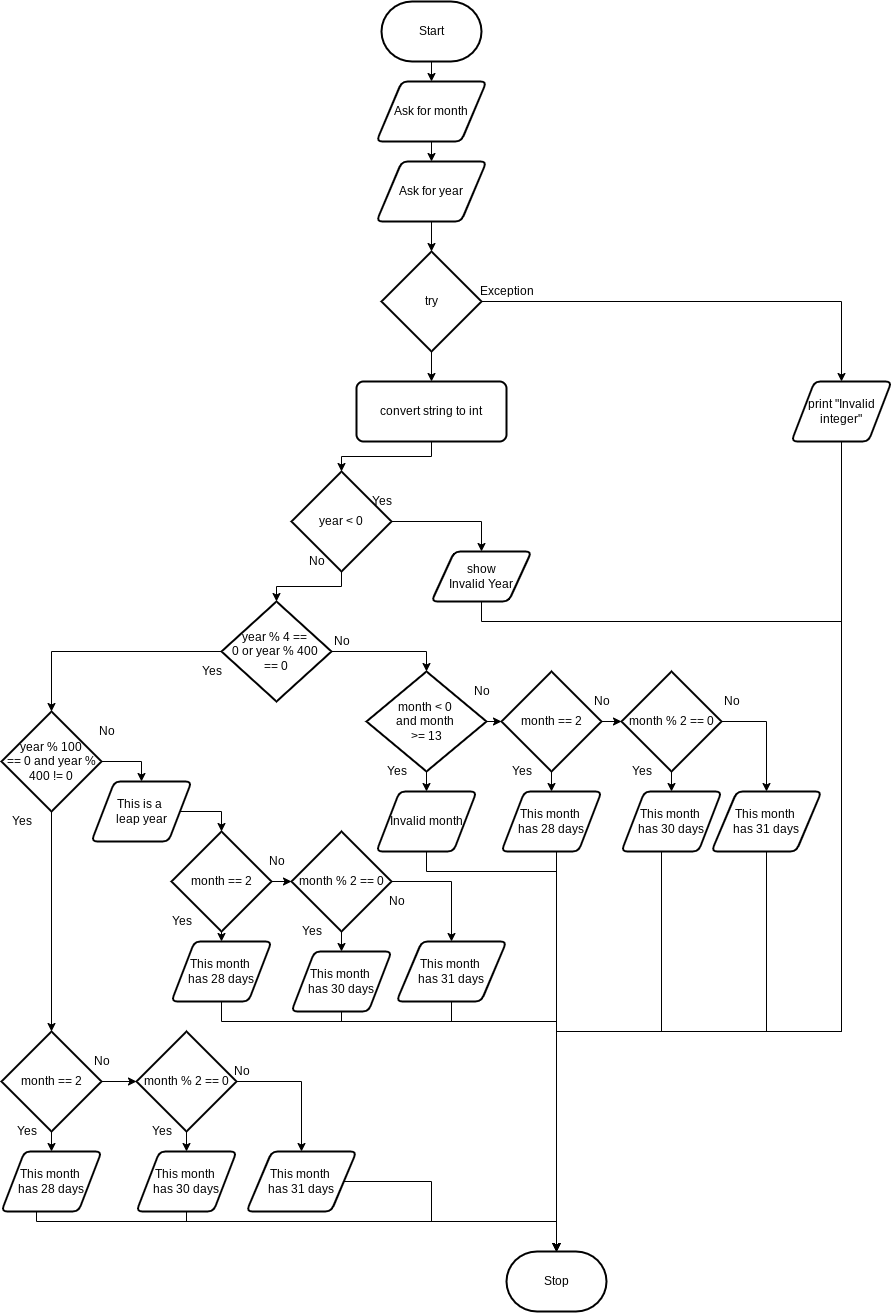

The diagram above was exported from draw.io. Its source (the exported page's mxGraphModel, read from the mxfile embedded in the PNG):
<mxGraphModel dx="1572" dy="1456" grid="1" gridSize="10" guides="1" tooltips="1" connect="1" arrows="1" fold="1" page="1" pageScale="1" pageWidth="850" pageHeight="1100" math="0" shadow="0">
  <root>
    <mxCell id="0" />
    <mxCell id="1" parent="0" />
    <mxCell id="259" style="edgeStyle=none;html=1;entryX=0.5;entryY=0;entryDx=0;entryDy=0;" parent="1" source="219" target="258" edge="1">
      <mxGeometry relative="1" as="geometry" />
    </mxCell>
    <mxCell id="219" value="Start" style="strokeWidth=2;html=1;shape=mxgraph.flowchart.terminator;whiteSpace=wrap;" parent="1" vertex="1">
      <mxGeometry x="380" y="-10" width="100" height="60" as="geometry" />
    </mxCell>
    <mxCell id="220" value="Stop" style="strokeWidth=2;html=1;shape=mxgraph.flowchart.terminator;whiteSpace=wrap;" parent="1" vertex="1">
      <mxGeometry x="505" y="1240" width="100" height="60" as="geometry" />
    </mxCell>
    <mxCell id="221" style="edgeStyle=none;html=1;entryX=0.5;entryY=0;entryDx=0;entryDy=0;entryPerimeter=0;" parent="1" source="222" target="225" edge="1">
      <mxGeometry relative="1" as="geometry" />
    </mxCell>
    <mxCell id="222" value="Ask for year" style="shape=parallelogram;html=1;strokeWidth=2;perimeter=parallelogramPerimeter;whiteSpace=wrap;rounded=1;arcSize=12;size=0.23;" parent="1" vertex="1">
      <mxGeometry x="375" y="150" width="110" height="60" as="geometry" />
    </mxCell>
    <mxCell id="223" style="edgeStyle=none;html=1;entryX=0.5;entryY=0;entryDx=0;entryDy=0;" parent="1" source="225" target="227" edge="1">
      <mxGeometry relative="1" as="geometry" />
    </mxCell>
    <mxCell id="224" style="edgeStyle=none;html=1;rounded=0;entryX=0.5;entryY=0;entryDx=0;entryDy=0;" parent="1" source="225" target="231" edge="1">
      <mxGeometry relative="1" as="geometry">
        <mxPoint x="710" y="350" as="targetPoint" />
        <Array as="points">
          <mxPoint x="840" y="290" />
        </Array>
      </mxGeometry>
    </mxCell>
    <mxCell id="225" value="try" style="strokeWidth=2;html=1;shape=mxgraph.flowchart.decision;whiteSpace=wrap;" parent="1" vertex="1">
      <mxGeometry x="380" y="240" width="100" height="100" as="geometry" />
    </mxCell>
    <mxCell id="226" style="edgeStyle=orthogonalEdgeStyle;rounded=0;html=1;entryX=0.5;entryY=0;entryDx=0;entryDy=0;entryPerimeter=0;" parent="1" source="227" target="236" edge="1">
      <mxGeometry relative="1" as="geometry">
        <mxPoint x="360" y="485" as="targetPoint" />
      </mxGeometry>
    </mxCell>
    <mxCell id="227" value="convert string to int" style="rounded=1;whiteSpace=wrap;html=1;absoluteArcSize=1;arcSize=14;strokeWidth=2;" parent="1" vertex="1">
      <mxGeometry x="355" y="370" width="150" height="60" as="geometry" />
    </mxCell>
    <mxCell id="228" value="Exception" style="text;html=1;align=center;verticalAlign=middle;resizable=0;points=[];autosize=1;strokeColor=none;fillColor=none;" parent="1" vertex="1">
      <mxGeometry x="470" y="270" width="70" height="20" as="geometry" />
    </mxCell>
    <mxCell id="229" style="edgeStyle=orthogonalEdgeStyle;html=1;rounded=0;strokeColor=none;" parent="1" source="231" target="220" edge="1">
      <mxGeometry relative="1" as="geometry">
        <mxPoint x="560" y="750" as="targetPoint" />
        <Array as="points">
          <mxPoint x="610" y="710" />
          <mxPoint x="280" y="710" />
        </Array>
      </mxGeometry>
    </mxCell>
    <mxCell id="309" style="edgeStyle=orthogonalEdgeStyle;rounded=0;html=1;entryX=0.5;entryY=0;entryDx=0;entryDy=0;entryPerimeter=0;" parent="1" source="231" target="220" edge="1">
      <mxGeometry relative="1" as="geometry">
        <mxPoint x="560" y="1236" as="targetPoint" />
        <Array as="points">
          <mxPoint x="840" y="1020" />
          <mxPoint x="555" y="1020" />
        </Array>
      </mxGeometry>
    </mxCell>
    <mxCell id="231" value="print &quot;Invalid integer&quot;" style="shape=parallelogram;html=1;strokeWidth=2;perimeter=parallelogramPerimeter;whiteSpace=wrap;rounded=1;arcSize=12;size=0.23;" parent="1" vertex="1">
      <mxGeometry x="790" y="370" width="100" height="60" as="geometry" />
    </mxCell>
    <mxCell id="234" style="edgeStyle=orthogonalEdgeStyle;html=1;entryX=0.5;entryY=0;entryDx=0;entryDy=0;entryPerimeter=0;rounded=0;" parent="1" source="236" target="239" edge="1">
      <mxGeometry relative="1" as="geometry" />
    </mxCell>
    <mxCell id="235" style="edgeStyle=orthogonalEdgeStyle;rounded=0;html=1;" parent="1" source="236" target="250" edge="1">
      <mxGeometry relative="1" as="geometry">
        <mxPoint x="550" y="600" as="targetPoint" />
        <Array as="points">
          <mxPoint x="480" y="510" />
        </Array>
      </mxGeometry>
    </mxCell>
    <mxCell id="236" value="year &amp;lt; 0" style="strokeWidth=2;html=1;shape=mxgraph.flowchart.decision;whiteSpace=wrap;" parent="1" vertex="1">
      <mxGeometry x="290" y="460" width="100" height="100" as="geometry" />
    </mxCell>
    <mxCell id="237" style="edgeStyle=orthogonalEdgeStyle;rounded=0;html=1;entryX=0.5;entryY=0;entryDx=0;entryDy=0;entryPerimeter=0;" parent="1" source="239" target="262" edge="1">
      <mxGeometry relative="1" as="geometry">
        <mxPoint x="405" y="660" as="targetPoint" />
        <Array as="points">
          <mxPoint x="425" y="640" />
        </Array>
      </mxGeometry>
    </mxCell>
    <mxCell id="238" style="edgeStyle=orthogonalEdgeStyle;rounded=0;html=1;entryX=0.5;entryY=0;entryDx=0;entryDy=0;entryPerimeter=0;" parent="1" source="239" target="242" edge="1">
      <mxGeometry relative="1" as="geometry">
        <mxPoint x="230" y="740" as="targetPoint" />
      </mxGeometry>
    </mxCell>
    <mxCell id="239" value="year % 4 == &lt;br&gt;0 or year % 400 &lt;br&gt;== 0" style="strokeWidth=2;html=1;shape=mxgraph.flowchart.decision;whiteSpace=wrap;" parent="1" vertex="1">
      <mxGeometry x="220" y="590" width="110" height="100" as="geometry" />
    </mxCell>
    <mxCell id="240" style="edgeStyle=orthogonalEdgeStyle;rounded=0;html=1;entryX=0.5;entryY=0;entryDx=0;entryDy=0;entryPerimeter=0;" parent="1" source="242" target="288" edge="1">
      <mxGeometry relative="1" as="geometry">
        <mxPoint x="50" y="1010" as="targetPoint" />
      </mxGeometry>
    </mxCell>
    <mxCell id="241" style="edgeStyle=orthogonalEdgeStyle;rounded=0;html=1;entryX=0.5;entryY=0;entryDx=0;entryDy=0;" parent="1" source="242" target="254" edge="1">
      <mxGeometry relative="1" as="geometry">
        <mxPoint x="390" y="880" as="targetPoint" />
        <Array as="points">
          <mxPoint x="140" y="750" />
          <mxPoint x="140" y="750" />
        </Array>
      </mxGeometry>
    </mxCell>
    <mxCell id="242" value="year % 100&lt;br&gt;== 0 and year % 400 != 0" style="strokeWidth=2;html=1;shape=mxgraph.flowchart.decision;whiteSpace=wrap;" parent="1" vertex="1">
      <mxGeometry y="700" width="100" height="100" as="geometry" />
    </mxCell>
    <mxCell id="243" value="Yes" style="text;html=1;align=center;verticalAlign=middle;resizable=0;points=[];autosize=1;strokeColor=none;fillColor=none;" parent="1" vertex="1">
      <mxGeometry x="360" y="480" width="40" height="20" as="geometry" />
    </mxCell>
    <mxCell id="244" value="No" style="text;html=1;align=center;verticalAlign=middle;resizable=0;points=[];autosize=1;strokeColor=none;fillColor=none;" parent="1" vertex="1">
      <mxGeometry x="300" y="540" width="30" height="20" as="geometry" />
    </mxCell>
    <mxCell id="245" value="No" style="text;html=1;align=center;verticalAlign=middle;resizable=0;points=[];autosize=1;strokeColor=none;fillColor=none;" parent="1" vertex="1">
      <mxGeometry x="325" y="620" width="30" height="20" as="geometry" />
    </mxCell>
    <mxCell id="246" value="Yes" style="text;html=1;align=center;verticalAlign=middle;resizable=0;points=[];autosize=1;strokeColor=none;fillColor=none;" parent="1" vertex="1">
      <mxGeometry x="190" y="650" width="40" height="20" as="geometry" />
    </mxCell>
    <mxCell id="247" value="Yes" style="text;html=1;align=center;verticalAlign=middle;resizable=0;points=[];autosize=1;strokeColor=none;fillColor=none;" parent="1" vertex="1">
      <mxGeometry y="800" width="40" height="20" as="geometry" />
    </mxCell>
    <mxCell id="248" value="No" style="text;html=1;align=center;verticalAlign=middle;resizable=0;points=[];autosize=1;strokeColor=none;fillColor=none;" parent="1" vertex="1">
      <mxGeometry x="90" y="710" width="30" height="20" as="geometry" />
    </mxCell>
    <mxCell id="310" style="edgeStyle=orthogonalEdgeStyle;rounded=0;html=1;entryX=0.5;entryY=0;entryDx=0;entryDy=0;entryPerimeter=0;" parent="1" source="250" target="220" edge="1">
      <mxGeometry relative="1" as="geometry">
        <mxPoint x="680" y="1000" as="targetPoint" />
        <Array as="points">
          <mxPoint x="480" y="610" />
          <mxPoint x="840" y="610" />
          <mxPoint x="840" y="1020" />
          <mxPoint x="555" y="1020" />
        </Array>
      </mxGeometry>
    </mxCell>
    <mxCell id="250" value="show&lt;br&gt;Invalid Year" style="shape=parallelogram;html=1;strokeWidth=2;perimeter=parallelogramPerimeter;whiteSpace=wrap;rounded=1;arcSize=12;size=0.23;" parent="1" vertex="1">
      <mxGeometry x="430" y="540" width="100" height="50" as="geometry" />
    </mxCell>
    <mxCell id="308" style="edgeStyle=orthogonalEdgeStyle;rounded=0;html=1;entryX=0.5;entryY=0;entryDx=0;entryDy=0;entryPerimeter=0;" parent="1" source="254" target="301" edge="1">
      <mxGeometry relative="1" as="geometry">
        <Array as="points">
          <mxPoint x="220" y="800" />
        </Array>
      </mxGeometry>
    </mxCell>
    <mxCell id="254" value="This is a &lt;br&gt;leap year" style="shape=parallelogram;html=1;strokeWidth=2;perimeter=parallelogramPerimeter;whiteSpace=wrap;rounded=1;arcSize=12;size=0.23;" parent="1" vertex="1">
      <mxGeometry x="90" y="770" width="100" height="60" as="geometry" />
    </mxCell>
    <mxCell id="260" style="edgeStyle=none;html=1;entryX=0.5;entryY=0;entryDx=0;entryDy=0;" parent="1" source="258" target="222" edge="1">
      <mxGeometry relative="1" as="geometry" />
    </mxCell>
    <mxCell id="258" value="Ask for month" style="shape=parallelogram;html=1;strokeWidth=2;perimeter=parallelogramPerimeter;whiteSpace=wrap;rounded=1;arcSize=12;size=0.23;" parent="1" vertex="1">
      <mxGeometry x="375" y="70" width="110" height="60" as="geometry" />
    </mxCell>
    <mxCell id="272" style="edgeStyle=none;html=1;" parent="1" source="261" target="267" edge="1">
      <mxGeometry relative="1" as="geometry" />
    </mxCell>
    <mxCell id="273" style="edgeStyle=none;html=1;" parent="1" source="261" target="266" edge="1">
      <mxGeometry relative="1" as="geometry" />
    </mxCell>
    <mxCell id="261" value="month == 2" style="strokeWidth=2;html=1;shape=mxgraph.flowchart.decision;whiteSpace=wrap;" parent="1" vertex="1">
      <mxGeometry x="500" y="660" width="100" height="100" as="geometry" />
    </mxCell>
    <mxCell id="270" style="edgeStyle=none;html=1;" parent="1" source="262" target="263" edge="1">
      <mxGeometry relative="1" as="geometry" />
    </mxCell>
    <mxCell id="271" style="edgeStyle=none;html=1;entryX=0;entryY=0.5;entryDx=0;entryDy=0;entryPerimeter=0;" parent="1" source="262" target="261" edge="1">
      <mxGeometry relative="1" as="geometry" />
    </mxCell>
    <mxCell id="262" value="month &amp;lt; 0 &lt;br&gt;and month &lt;br&gt;&amp;gt;= 13" style="strokeWidth=2;html=1;shape=mxgraph.flowchart.decision;whiteSpace=wrap;" parent="1" vertex="1">
      <mxGeometry x="365" y="660" width="120" height="100" as="geometry" />
    </mxCell>
    <mxCell id="311" style="edgeStyle=orthogonalEdgeStyle;rounded=0;html=1;entryX=0.5;entryY=0;entryDx=0;entryDy=0;entryPerimeter=0;" parent="1" source="263" target="220" edge="1">
      <mxGeometry relative="1" as="geometry">
        <Array as="points">
          <mxPoint x="425" y="860" />
          <mxPoint x="555" y="860" />
        </Array>
      </mxGeometry>
    </mxCell>
    <mxCell id="263" value="Invalid month" style="shape=parallelogram;html=1;strokeWidth=2;perimeter=parallelogramPerimeter;whiteSpace=wrap;rounded=1;arcSize=12;size=0.23;" parent="1" vertex="1">
      <mxGeometry x="375" y="780" width="100" height="60" as="geometry" />
    </mxCell>
    <mxCell id="274" style="edgeStyle=none;html=1;entryX=0.5;entryY=0;entryDx=0;entryDy=0;" parent="1" source="266" target="268" edge="1">
      <mxGeometry relative="1" as="geometry" />
    </mxCell>
    <mxCell id="275" style="edgeStyle=orthogonalEdgeStyle;html=1;entryX=0.5;entryY=0;entryDx=0;entryDy=0;rounded=0;" parent="1" source="266" target="269" edge="1">
      <mxGeometry relative="1" as="geometry">
        <Array as="points">
          <mxPoint x="765" y="710" />
        </Array>
      </mxGeometry>
    </mxCell>
    <mxCell id="266" value="month % 2 == 0" style="strokeWidth=2;html=1;shape=mxgraph.flowchart.decision;whiteSpace=wrap;" parent="1" vertex="1">
      <mxGeometry x="620" y="660" width="100" height="100" as="geometry" />
    </mxCell>
    <mxCell id="312" style="edgeStyle=orthogonalEdgeStyle;rounded=0;html=1;entryX=0.5;entryY=0;entryDx=0;entryDy=0;entryPerimeter=0;" parent="1" source="267" target="220" edge="1">
      <mxGeometry relative="1" as="geometry">
        <Array as="points">
          <mxPoint x="555" y="980" />
          <mxPoint x="555" y="980" />
        </Array>
      </mxGeometry>
    </mxCell>
    <mxCell id="267" value="This month &lt;br&gt;has 28 days" style="shape=parallelogram;html=1;strokeWidth=2;perimeter=parallelogramPerimeter;whiteSpace=wrap;rounded=1;arcSize=12;size=0.23;" parent="1" vertex="1">
      <mxGeometry x="500" y="780" width="100" height="60" as="geometry" />
    </mxCell>
    <mxCell id="313" style="edgeStyle=orthogonalEdgeStyle;rounded=0;html=1;entryX=0.5;entryY=0;entryDx=0;entryDy=0;entryPerimeter=0;" parent="1" source="268" target="220" edge="1">
      <mxGeometry relative="1" as="geometry">
        <Array as="points">
          <mxPoint x="660" y="1020" />
          <mxPoint x="555" y="1020" />
        </Array>
      </mxGeometry>
    </mxCell>
    <mxCell id="268" value="This month &lt;br&gt;has 30 days" style="shape=parallelogram;html=1;strokeWidth=2;perimeter=parallelogramPerimeter;whiteSpace=wrap;rounded=1;arcSize=12;size=0.23;" parent="1" vertex="1">
      <mxGeometry x="620" y="780" width="100" height="60" as="geometry" />
    </mxCell>
    <mxCell id="314" style="edgeStyle=orthogonalEdgeStyle;rounded=0;html=1;" parent="1" source="269" target="220" edge="1">
      <mxGeometry relative="1" as="geometry">
        <Array as="points">
          <mxPoint x="765" y="1020" />
          <mxPoint x="555" y="1020" />
        </Array>
      </mxGeometry>
    </mxCell>
    <mxCell id="269" value="This month &lt;br&gt;has 31 days" style="shape=parallelogram;html=1;strokeWidth=2;perimeter=parallelogramPerimeter;whiteSpace=wrap;rounded=1;arcSize=12;size=0.23;" parent="1" vertex="1">
      <mxGeometry x="710" y="780" width="110" height="60" as="geometry" />
    </mxCell>
    <mxCell id="286" style="edgeStyle=none;html=1;" parent="1" source="288" target="296" edge="1">
      <mxGeometry relative="1" as="geometry" />
    </mxCell>
    <mxCell id="287" style="edgeStyle=none;html=1;" parent="1" source="288" target="295" edge="1">
      <mxGeometry relative="1" as="geometry" />
    </mxCell>
    <mxCell id="288" value="month == 2" style="strokeWidth=2;html=1;shape=mxgraph.flowchart.decision;whiteSpace=wrap;" parent="1" vertex="1">
      <mxGeometry y="1020" width="100" height="100" as="geometry" />
    </mxCell>
    <mxCell id="293" style="edgeStyle=none;html=1;entryX=0.5;entryY=0;entryDx=0;entryDy=0;" parent="1" source="295" target="297" edge="1">
      <mxGeometry relative="1" as="geometry" />
    </mxCell>
    <mxCell id="294" style="edgeStyle=orthogonalEdgeStyle;html=1;entryX=0.5;entryY=0;entryDx=0;entryDy=0;rounded=0;" parent="1" source="295" target="298" edge="1">
      <mxGeometry relative="1" as="geometry">
        <mxPoint x="300" y="1140" as="targetPoint" />
      </mxGeometry>
    </mxCell>
    <mxCell id="295" value="month % 2 == 0" style="strokeWidth=2;html=1;shape=mxgraph.flowchart.decision;whiteSpace=wrap;" parent="1" vertex="1">
      <mxGeometry x="135" y="1020" width="100" height="100" as="geometry" />
    </mxCell>
    <mxCell id="320" style="edgeStyle=orthogonalEdgeStyle;rounded=0;html=1;entryX=0.5;entryY=0;entryDx=0;entryDy=0;entryPerimeter=0;exitX=0.5;exitY=1;exitDx=0;exitDy=0;" parent="1" source="296" target="220" edge="1">
      <mxGeometry relative="1" as="geometry">
        <Array as="points">
          <mxPoint x="35" y="1210" />
          <mxPoint x="555" y="1210" />
        </Array>
      </mxGeometry>
    </mxCell>
    <mxCell id="296" value="This month &lt;br&gt;has 28 days" style="shape=parallelogram;html=1;strokeWidth=2;perimeter=parallelogramPerimeter;whiteSpace=wrap;rounded=1;arcSize=12;size=0.23;" parent="1" vertex="1">
      <mxGeometry y="1140" width="100" height="60" as="geometry" />
    </mxCell>
    <mxCell id="321" style="edgeStyle=orthogonalEdgeStyle;rounded=0;html=1;entryX=0.5;entryY=0;entryDx=0;entryDy=0;entryPerimeter=0;" parent="1" source="297" target="220" edge="1">
      <mxGeometry relative="1" as="geometry">
        <Array as="points">
          <mxPoint x="185" y="1210" />
          <mxPoint x="555" y="1210" />
        </Array>
      </mxGeometry>
    </mxCell>
    <mxCell id="297" value="This month &lt;br&gt;has 30 days" style="shape=parallelogram;html=1;strokeWidth=2;perimeter=parallelogramPerimeter;whiteSpace=wrap;rounded=1;arcSize=12;size=0.23;" parent="1" vertex="1">
      <mxGeometry x="135" y="1140" width="100" height="60" as="geometry" />
    </mxCell>
    <mxCell id="323" style="edgeStyle=orthogonalEdgeStyle;rounded=0;html=1;entryX=0.5;entryY=0;entryDx=0;entryDy=0;entryPerimeter=0;" parent="1" source="298" target="220" edge="1">
      <mxGeometry relative="1" as="geometry">
        <Array as="points">
          <mxPoint x="430" y="1210" />
          <mxPoint x="555" y="1210" />
        </Array>
      </mxGeometry>
    </mxCell>
    <mxCell id="298" value="This month &lt;br&gt;has 31 days" style="shape=parallelogram;html=1;strokeWidth=2;perimeter=parallelogramPerimeter;whiteSpace=wrap;rounded=1;arcSize=12;size=0.23;" parent="1" vertex="1">
      <mxGeometry x="245" y="1140" width="110" height="60" as="geometry" />
    </mxCell>
    <mxCell id="299" style="edgeStyle=none;html=1;" parent="1" source="301" target="305" edge="1">
      <mxGeometry relative="1" as="geometry" />
    </mxCell>
    <mxCell id="300" style="edgeStyle=none;html=1;" parent="1" source="301" target="304" edge="1">
      <mxGeometry relative="1" as="geometry" />
    </mxCell>
    <mxCell id="301" value="month == 2" style="strokeWidth=2;html=1;shape=mxgraph.flowchart.decision;whiteSpace=wrap;" parent="1" vertex="1">
      <mxGeometry x="170" y="820" width="100" height="100" as="geometry" />
    </mxCell>
    <mxCell id="302" style="edgeStyle=none;html=1;entryX=0.5;entryY=0;entryDx=0;entryDy=0;" parent="1" source="304" target="306" edge="1">
      <mxGeometry relative="1" as="geometry" />
    </mxCell>
    <mxCell id="303" style="edgeStyle=orthogonalEdgeStyle;html=1;entryX=0.5;entryY=0;entryDx=0;entryDy=0;rounded=0;" parent="1" source="304" target="307" edge="1">
      <mxGeometry relative="1" as="geometry">
        <mxPoint x="480" y="940" as="targetPoint" />
      </mxGeometry>
    </mxCell>
    <mxCell id="304" value="month % 2 == 0" style="strokeWidth=2;html=1;shape=mxgraph.flowchart.decision;whiteSpace=wrap;" parent="1" vertex="1">
      <mxGeometry x="290" y="820" width="100" height="100" as="geometry" />
    </mxCell>
    <mxCell id="316" style="edgeStyle=orthogonalEdgeStyle;rounded=0;html=1;entryX=0.5;entryY=0;entryDx=0;entryDy=0;entryPerimeter=0;" parent="1" source="305" target="220" edge="1">
      <mxGeometry relative="1" as="geometry">
        <Array as="points">
          <mxPoint x="220" y="1010" />
          <mxPoint x="555" y="1010" />
        </Array>
      </mxGeometry>
    </mxCell>
    <mxCell id="305" value="This month &lt;br&gt;has 28 days" style="shape=parallelogram;html=1;strokeWidth=2;perimeter=parallelogramPerimeter;whiteSpace=wrap;rounded=1;arcSize=12;size=0.23;" parent="1" vertex="1">
      <mxGeometry x="170" y="930" width="100" height="60" as="geometry" />
    </mxCell>
    <mxCell id="317" style="edgeStyle=orthogonalEdgeStyle;rounded=0;html=1;entryX=0.5;entryY=0;entryDx=0;entryDy=0;entryPerimeter=0;" parent="1" source="306" target="220" edge="1">
      <mxGeometry relative="1" as="geometry">
        <Array as="points">
          <mxPoint x="340" y="1010" />
          <mxPoint x="555" y="1010" />
        </Array>
      </mxGeometry>
    </mxCell>
    <mxCell id="306" value="This month &lt;br&gt;has 30 days" style="shape=parallelogram;html=1;strokeWidth=2;perimeter=parallelogramPerimeter;whiteSpace=wrap;rounded=1;arcSize=12;size=0.23;" parent="1" vertex="1">
      <mxGeometry x="290" y="940" width="100" height="60" as="geometry" />
    </mxCell>
    <mxCell id="318" style="edgeStyle=orthogonalEdgeStyle;rounded=0;html=1;entryX=0.5;entryY=0;entryDx=0;entryDy=0;entryPerimeter=0;" parent="1" source="307" target="220" edge="1">
      <mxGeometry relative="1" as="geometry">
        <Array as="points">
          <mxPoint x="450" y="1010" />
          <mxPoint x="555" y="1010" />
        </Array>
      </mxGeometry>
    </mxCell>
    <mxCell id="307" value="This month &lt;br&gt;has 31 days" style="shape=parallelogram;html=1;strokeWidth=2;perimeter=parallelogramPerimeter;whiteSpace=wrap;rounded=1;arcSize=12;size=0.23;" parent="1" vertex="1">
      <mxGeometry x="395" y="930" width="110" height="60" as="geometry" />
    </mxCell>
    <mxCell id="324" value="Yes" style="text;html=1;align=center;verticalAlign=middle;resizable=0;points=[];autosize=1;strokeColor=none;fillColor=none;" vertex="1" parent="1">
      <mxGeometry x="375" y="750" width="40" height="20" as="geometry" />
    </mxCell>
    <mxCell id="325" value="No" style="text;html=1;align=center;verticalAlign=middle;resizable=0;points=[];autosize=1;strokeColor=none;fillColor=none;" vertex="1" parent="1">
      <mxGeometry x="465" y="670" width="30" height="20" as="geometry" />
    </mxCell>
    <mxCell id="326" value="Yes" style="text;html=1;align=center;verticalAlign=middle;resizable=0;points=[];autosize=1;strokeColor=none;fillColor=none;" vertex="1" parent="1">
      <mxGeometry x="500" y="750" width="40" height="20" as="geometry" />
    </mxCell>
    <mxCell id="327" value="No" style="text;html=1;align=center;verticalAlign=middle;resizable=0;points=[];autosize=1;strokeColor=none;fillColor=none;" vertex="1" parent="1">
      <mxGeometry x="585" y="680" width="30" height="20" as="geometry" />
    </mxCell>
    <mxCell id="328" value="Yes" style="text;html=1;align=center;verticalAlign=middle;resizable=0;points=[];autosize=1;strokeColor=none;fillColor=none;" vertex="1" parent="1">
      <mxGeometry x="620" y="750" width="40" height="20" as="geometry" />
    </mxCell>
    <mxCell id="330" value="No" style="text;html=1;align=center;verticalAlign=middle;resizable=0;points=[];autosize=1;strokeColor=none;fillColor=none;" vertex="1" parent="1">
      <mxGeometry x="715" y="680" width="30" height="20" as="geometry" />
    </mxCell>
    <mxCell id="331" value="Yes" style="text;html=1;align=center;verticalAlign=middle;resizable=0;points=[];autosize=1;strokeColor=none;fillColor=none;" vertex="1" parent="1">
      <mxGeometry x="160" y="900" width="40" height="20" as="geometry" />
    </mxCell>
    <mxCell id="332" value="No" style="text;html=1;align=center;verticalAlign=middle;resizable=0;points=[];autosize=1;strokeColor=none;fillColor=none;" vertex="1" parent="1">
      <mxGeometry x="260" y="840" width="30" height="20" as="geometry" />
    </mxCell>
    <mxCell id="333" value="Yes" style="text;html=1;align=center;verticalAlign=middle;resizable=0;points=[];autosize=1;strokeColor=none;fillColor=none;" vertex="1" parent="1">
      <mxGeometry x="290" y="910" width="40" height="20" as="geometry" />
    </mxCell>
    <mxCell id="334" value="No" style="text;html=1;align=center;verticalAlign=middle;resizable=0;points=[];autosize=1;strokeColor=none;fillColor=none;" vertex="1" parent="1">
      <mxGeometry x="380" y="880" width="30" height="20" as="geometry" />
    </mxCell>
    <mxCell id="337" value="Yes" style="text;html=1;align=center;verticalAlign=middle;resizable=0;points=[];autosize=1;strokeColor=none;fillColor=none;" vertex="1" parent="1">
      <mxGeometry x="5" y="1110" width="40" height="20" as="geometry" />
    </mxCell>
    <mxCell id="338" value="No" style="text;html=1;align=center;verticalAlign=middle;resizable=0;points=[];autosize=1;strokeColor=none;fillColor=none;" vertex="1" parent="1">
      <mxGeometry x="85" y="1040" width="30" height="20" as="geometry" />
    </mxCell>
    <mxCell id="339" value="Yes" style="text;html=1;align=center;verticalAlign=middle;resizable=0;points=[];autosize=1;strokeColor=none;fillColor=none;" vertex="1" parent="1">
      <mxGeometry x="140" y="1110" width="40" height="20" as="geometry" />
    </mxCell>
    <mxCell id="340" value="No" style="text;html=1;align=center;verticalAlign=middle;resizable=0;points=[];autosize=1;strokeColor=none;fillColor=none;" vertex="1" parent="1">
      <mxGeometry x="225" y="1050" width="30" height="20" as="geometry" />
    </mxCell>
  </root>
</mxGraphModel>